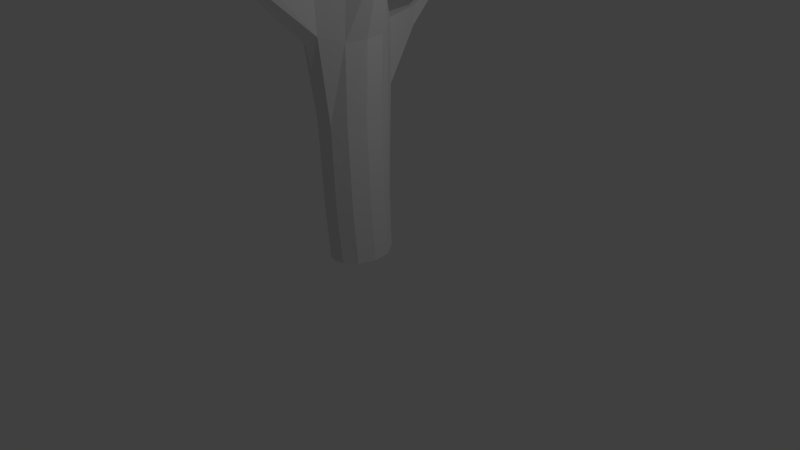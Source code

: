 # Source: TestTree.blend  (saved by Blender 2.71.0; exported with 4.5.12 LTS)
import bpy
from mathutils import Matrix  # noqa: F401  (used for matrix-valued properties, if any)

bpy.ops.wm.read_factory_settings(use_empty=True)
scene = bpy.context.scene
scene.name = 'Scene'

# ---- collections
col_collection_1 = bpy.data.collections.new('Collection 1'); scene.collection.children.link(col_collection_1)

# ---- world
world_world = bpy.data.worlds.new('World'); scene.world = world_world
world_world.color = (0.05088, 0.05088, 0.05088)
world_world.use_sun_shadow = False
world_world.sun_shadow_jitter_overblur = 0.0
world_world.cycles.sampling_method = 'MANUAL'
world_world.cycles.sample_map_resolution = 256

# ---- cameras
cam_camera = bpy.data.cameras.new('Camera')
cam_camera.clip_end = 100.0
cam_camera.lens = 35.0
cam_camera.sensor_width = 32.0
cam_camera.sensor_height = 18.0
cam_camera.ortho_scale = 7.314
cam_camera.dof.focus_distance = 0.0
cam_camera.dof.aperture_fstop = 128.0

# ---- lights
light_lamp = bpy.data.lights.new('Lamp', 'POINT')
light_lamp.transmission_factor = 0.0
light_lamp.cutoff_distance = 30.0
light_lamp.energy = 100.0
light_lamp.shadow_buffer_clip_start = 1.001
light_lamp.shadow_soft_size = 0.1
light_lamp.shadow_maximum_resolution = 0.006
light_lamp.use_absolute_resolution = True
light_lamp.cycles.use_multiple_importance_sampling = False

# ---- meshes
me_0 = bpy.data.meshes.new('0')
me_0.from_pydata([(-0.2358, 0.4398, -0.9885), (-0.3021, 0.5056, -0.2273), (-0.03667, 0.3552, -0.9962), (-0.07627, 0.3697, -0.2618), (0.09783, 0.1646, -0.9992), (0.07179, 0.1528, -0.2728), (0.1269, -0.07641, -0.9997), (0.1035, -0.1009, -0.2749), (0.04328, -0.2944, -0.9998), (0.01569, -0.3242, -0.2758), (-0.1084, -0.4206, -0.9998), (-0.1458, -0.4498, -0.2777), (-0.3448, -0.4179, -0.9995), (-0.3855, -0.4427, -0.2755), (-0.4968, -0.2888, -0.9985), (-0.5521, -0.3098, -0.2672), (-0.5807, -0.0722, -0.998), (-0.6402, -0.0887, -0.2652), (-0.5544, 0.1724, -0.996), (-0.6163, 0.1806, -0.2597), (-0.4283, 0.3716, -0.9885), (-0.5001, 0.4357, -0.2271), (-0.4471, 0.761, 1.017), (-0.144, 0.4285, 0.8595), (0.03103, 0.1588, 0.8284), (0.06706, -0.1051, 0.8222), (-0.02333, -0.3278, 0.8129), (-0.1787, -0.4562, 0.8162), (-0.437, -0.4452, 0.8241), (-0.6386, -0.3009, 0.8589), (-0.7281, -0.0807, 0.8685), (-0.6952, 0.2398, 0.8708), (-0.6298, 0.6968, 1.019), (-0.3889, 0.6157, 3.296), (-0.2362, 0.3501, 3.504), (0.2669, 0.2185, 3.315), (0.3066, 0.03329, 3.314), (-0.0838, -0.1395, 3.484), (-0.2456, -0.3846, 3.468), (-0.4969, -0.4054, 3.451), (-0.6739, -0.2991, 3.43), (-0.7335, -0.08469, 3.443), (-0.5931, 0.313, 3.525), (-0.5447, 0.5816, 3.306), (-0.3907, 0.5621, 2.64), (-0.5912, 0.4953, 2.634), (-0.7174, 0.2225, 2.681), (-0.9154, -0.09739, 2.702), (-0.8429, -0.3126, 2.663), (-0.4889, -0.6008, 2.566), (-0.1907, -0.6052, 2.576), (-0.004832, -0.2815, 2.661), (0.269, 0.001563, 2.824), (0.236, 0.2241, 2.829), (-0.1323, 0.4045, 2.711), (0.8648, 0.2248, 3.636), (0.8729, 0.15, 3.634), (0.866, 0.1451, 3.49), (0.8594, 0.224, 3.492), (-0.4713, 0.7844, 1.851), (-0.6575, 0.7194, 1.853), (-0.7488, 0.2574, 1.854), (-0.9225, -0.09196, 1.992), (-0.8415, -0.305, 1.985), (-0.4695, -0.5833, 1.912), (-0.1845, -0.5799, 1.902), (-0.02601, -0.3131, 1.812), (0.08464, -0.07193, 1.839), (0.04705, 0.1889, 1.843), (-0.1616, 0.4521, 1.83), (-0.7016, 1.414, 1.612), (-0.7715, 1.389, 1.612), (-0.7082, 1.425, 1.86), (-0.7784, 1.401, 1.86), (-0.7947, 1.828, 1.912), (-0.8311, 1.815, 1.912), (-0.7971, 1.835, 2.014), (-0.8335, 1.822, 2.014), (-1.528, -0.2428, 2.813), (-1.505, -0.3384, 2.808), (-1.528, -0.2462, 2.608), (-1.504, -0.3404, 2.606), (-2.118, -0.3403, 3.14), (-2.108, -0.4027, 3.14), (-2.116, -0.3433, 3.055), (-2.107, -0.405, 3.055), (-0.4053, 1.151, 3.695), (-0.3818, 1.073, 3.771), (-0.5182, 1.058, 3.798), (-0.5033, 1.142, 3.718), (-0.368, 0.1593, 4.257), (-0.2603, -0.04073, 4.258), (-0.333, -0.1697, 4.26), (-0.6427, -0.1756, 4.238), (-0.8311, -0.2252, 3.984), (-0.8732, -0.1, 3.985), (-0.6856, 0.04801, 4.243), (-1.216, -0.2695, 4.357), (-1.255, -0.2847, 4.239), (-1.286, -0.2004, 4.239), (-1.25, -0.1685, 4.357), (-0.1157, 0.2028, 4.908), (-0.0519, 0.09242, 4.904), (-0.07625, 0.0135, 4.92), (-0.1802, 0.03748, 4.936), (-0.2114, 0.1577, 4.928), (-0.4787, -1.343, 2.798), (-0.3257, -1.362, 2.801), (-0.4701, -1.325, 2.586), (-0.331, -1.329, 2.596), (-1.621, -0.3279, 4.567), (-1.633, -0.3346, 4.5), (-1.653, -0.2806, 4.5), (-1.642, -0.2705, 4.567), (-0.3248, 1.561, 4.071), (-0.3252, 1.525, 4.108), (-0.3963, 1.521, 4.13), (-0.3861, 1.56, 4.091), (-0.6337, -1.781, 3.05), (-0.5502, -1.836, 3.061), (-0.6496, -1.773, 2.958), (-0.5907, -1.826, 2.943), (0.112, 0.1204, 5.441), (0.1498, 0.05948, 5.437), (0.1413, 0.01189, 5.45), (0.09134, 0.03015, 5.467), (0.07218, 0.09741, 5.46), (1.333, 0.1079, 3.866), (1.328, 0.07921, 3.86), (1.33, 0.08303, 3.81), (1.335, 0.1121, 3.815), (1.748, -0.07333, 3.85), (1.742, -0.08469, 3.846), (1.745, -0.08084, 3.825), (1.751, -0.0694, 3.829), (-0.2266, -0.4416, -0.9997), (-0.2655, -0.4629, -0.2769), (-0.3068, -0.4738, 0.8035), (-0.375, -0.415, 3.465), (-0.35, -0.6485, 2.67), (-0.3203, -0.6439, 1.787), (-0.4429, -0.1842, 4.255), (-0.1269, 0.01112, 4.93), (-0.4176, -1.354, 2.852), (-0.4047, -1.348, 2.512), (-0.5908, -1.824, 3.102), (-0.6398, -1.83, 2.943), (0.1176, 0.01092, 5.46)], [], [(0, 1, 3, 2), (2, 3, 5, 4), (4, 5, 7, 6), (6, 7, 9, 8), (8, 9, 11, 10), (135, 136, 13, 12), (12, 13, 15, 14), (14, 15, 17, 16), (16, 17, 19, 18), (18, 19, 21, 20), (20, 21, 1, 0), (1, 21, 32, 22), (21, 19, 31, 32), (19, 17, 30, 31), (17, 15, 29, 30), (15, 13, 28, 29), (136, 11, 27, 137), (11, 9, 26, 27), (9, 7, 25, 26), (7, 5, 24, 25), (5, 3, 23, 24), (3, 1, 22, 23), (44, 45, 43, 33), (45, 46, 42, 43), (46, 47, 41, 42), (47, 48, 40, 41), (48, 49, 39, 40), (139, 50, 38, 138), (50, 51, 37, 38), (51, 52, 36, 37), (52, 53, 58, 57), (53, 54, 34, 35), (54, 44, 33, 34), (59, 60, 45, 44), (60, 61, 46, 45), (61, 62, 47, 46), (62, 63, 81, 80), (63, 64, 49, 48), (140, 65, 109, 144), (65, 66, 51, 50), (66, 67, 52, 51), (67, 68, 53, 52), (68, 69, 54, 53), (69, 59, 44, 54), (57, 58, 130, 129), (53, 35, 55, 58), (36, 52, 57, 56), (35, 36, 56, 55), (60, 59, 72, 73), (32, 31, 61, 60), (31, 30, 62, 61), (30, 29, 63, 62), (29, 28, 64, 63), (137, 27, 65, 140), (27, 26, 66, 65), (26, 25, 67, 66), (25, 24, 68, 67), (24, 23, 69, 68), (23, 22, 59, 69), (73, 72, 76, 77), (32, 60, 73, 71), (59, 22, 70, 72), (22, 32, 71, 70), (74, 75, 77, 76), (71, 73, 77, 75), (72, 70, 74, 76), (70, 71, 75, 74), (80, 81, 85, 84), (63, 48, 79, 81), (47, 62, 80, 78), (48, 47, 78, 79), (84, 85, 83, 82), (81, 79, 83, 85), (78, 80, 84, 82), (79, 78, 82, 83), (34, 37, 36, 35), (42, 34, 87, 88), (88, 87, 115, 116), (33, 43, 89, 86), (43, 42, 88, 89), (34, 33, 86, 87), (34, 42, 96, 90), (37, 34, 90, 91), (42, 41, 95, 96), (41, 40, 94, 95), (40, 39, 93, 94), (138, 38, 92, 141), (38, 37, 91, 92), (93, 96, 100, 97), (97, 100, 113, 110), (96, 95, 99, 100), (95, 94, 98, 99), (94, 93, 97, 98), (96, 93, 104, 105), (105, 104, 125, 126), (90, 96, 105, 101), (91, 90, 101, 102), (141, 92, 103, 142), (92, 91, 102, 103), (144, 109, 121, 146), (65, 50, 107, 109), (49, 64, 108, 106), (139, 49, 106, 143), (110, 113, 112, 111), (100, 99, 112, 113), (99, 98, 111, 112), (98, 97, 110, 111), (114, 117, 116, 115), (86, 89, 117, 114), (89, 88, 116, 117), (87, 86, 114, 115), (121, 119, 145, 146), (109, 107, 119, 121), (106, 108, 120, 118), (143, 106, 118, 145), (123, 122, 126, 125, 147, 124), (101, 105, 126, 122), (102, 101, 122, 123), (142, 103, 124, 147), (103, 102, 123, 124), (129, 130, 134, 133), (58, 55, 127, 130), (56, 57, 129, 128), (55, 56, 128, 127), (133, 134, 131, 132), (130, 127, 131, 134), (128, 129, 133, 132), (127, 128, 132, 131), (10, 11, 136, 135), (13, 136, 137, 28), (49, 139, 138, 39), (64, 140, 144, 108), (28, 137, 140, 64), (39, 138, 141, 93), (93, 141, 142, 104), (108, 144, 146, 120), (50, 139, 143, 107), (118, 120, 146, 145), (107, 143, 145, 119), (104, 142, 147, 125)])
_uv = me_0.uv_layers.new(name='UVMap')
_uv.uv.foreach_set('vector', [0.1148, 0.0167, 0.1424, 0.1108, 0.1081, 0.1113, 0.08788, 0.02013, 0.08788, 0.02013, 0.1081, 0.1113, 0.07473, 0.1151, 0.05896, 0.0246, 0.05896, 0.0246, 0.07473, 0.1151, 0.04271, 0.1203, 0.029, 0.03006, 0.029, 0.03006, 0.04271, 0.1203, 0.01291, 0.1257, 0.0002255, 0.03566, 0.4802, 0.0002256, 0.4797, 0.09075, 0.4542, 0.0916, 0.4556, 0.001462, 0.4406, 0.002116, 0.4392, 0.09226, 0.4241, 0.09289, 0.4256, 0.002617, 0.4256, 0.002617, 0.4241, 0.09289, 0.3977, 0.0942, 0.4007, 0.002893, 0.4007, 0.002893, 0.3977, 0.0942, 0.3681, 0.09369, 0.3717, 0.002073, 0.3717, 0.002073, 0.3681, 0.09369, 0.3345, 0.0922, 0.341, 0.0002255, 0.1671, 0.0002255, 0.2003, 0.08668, 0.1687, 0.104, 0.1395, 0.01073, 0.1395, 0.01073, 0.1687, 0.104, 0.1424, 0.1108, 0.1148, 0.0167, 0.1424, 0.1108, 0.1687, 0.104, 0.2133, 0.255, 0.1912, 0.2603, 0.1687, 0.104, 0.2003, 0.08668, 0.258, 0.2184, 0.2133, 0.255, 0.3345, 0.0922, 0.3681, 0.09369, 0.3597, 0.2365, 0.3192, 0.2329, 0.3681, 0.09369, 0.3977, 0.0942, 0.3898, 0.2365, 0.3597, 0.2365, 0.3977, 0.0942, 0.4241, 0.09289, 0.4211, 0.2322, 0.3898, 0.2365, 0.4392, 0.09226, 0.4542, 0.0916, 0.4551, 0.2299, 0.4383, 0.2292, 0.4542, 0.0916, 0.4797, 0.09075, 0.4804, 0.2273, 0.4551, 0.2299, 0.01291, 0.1257, 0.04271, 0.1203, 0.06439, 0.2572, 0.03436, 0.2614, 0.04271, 0.1203, 0.07473, 0.1151, 0.09719, 0.2524, 0.06439, 0.2572, 0.07473, 0.1151, 0.1081, 0.1113, 0.1366, 0.2497, 0.09719, 0.2524, 0.1081, 0.1113, 0.1424, 0.1108, 0.1912, 0.2603, 0.1366, 0.2497, 0.2305, 0.45, 0.259, 0.4447, 0.2616, 0.5366, 0.2413, 0.538, 0.259, 0.4447, 0.3001, 0.4464, 0.3016, 0.5599, 0.2616, 0.5366, 0.3038, 0.4566, 0.3485, 0.4545, 0.3579, 0.5502, 0.3026, 0.5623, 0.3485, 0.4545, 0.374, 0.4493, 0.3888, 0.5468, 0.3579, 0.5502, 0.374, 0.4493, 0.4238, 0.4387, 0.4162, 0.5479, 0.3888, 0.5468, 0.4398, 0.4517, 0.459, 0.441, 0.4493, 0.551, 0.4323, 0.5495, 0.459, 0.441, 0.5019, 0.4569, 0.4847, 0.5617, 0.4493, 0.551, 0.08102, 0.4915, 0.1279, 0.4956, 0.1464, 0.5307, 0.1306, 0.5745, 0.00861, 0.8614, 0.0002255, 0.8545, 0.06303, 0.8655, 0.0646, 0.8603, 0.1514, 0.4894, 0.194, 0.4669, 0.2036, 0.5686, 0.1602, 0.5302, 0.194, 0.4669, 0.2305, 0.45, 0.2413, 0.538, 0.2036, 0.5686, 0.2145, 0.3493, 0.2362, 0.3448, 0.259, 0.4447, 0.2305, 0.45, 0.2362, 0.3448, 0.2924, 0.3367, 0.3001, 0.4464, 0.259, 0.4447, 0.3021, 0.3542, 0.3468, 0.3741, 0.3485, 0.4545, 0.3038, 0.4566, 0.6166, 0.3635, 0.638, 0.3327, 0.5971, 0.4523, 0.6145, 0.4589, 0.3731, 0.3736, 0.4255, 0.3645, 0.4238, 0.4387, 0.374, 0.4493, 0.7203, 0.3327, 0.7315, 0.3687, 0.6749, 0.5144, 0.6835, 0.5111, 0.4609, 0.3624, 0.4978, 0.3496, 0.5019, 0.4569, 0.459, 0.441, 0.05857, 0.3852, 0.09238, 0.3827, 0.1279, 0.4956, 0.08102, 0.4915, 0.09238, 0.3827, 0.1246, 0.3758, 0.1514, 0.4894, 0.1279, 0.4956, 0.1246, 0.3758, 0.1642, 0.3625, 0.194, 0.4669, 0.1514, 0.4894, 0.1642, 0.3625, 0.2145, 0.3493, 0.2305, 0.45, 0.194, 0.4669, 0.0646, 0.8603, 0.06303, 0.8655, 0.1818, 0.8807, 0.1859, 0.8743, 0.0002255, 0.8545, 0.03326, 0.8545, 0.07363, 0.8636, 0.06303, 0.8655, 0.03559, 0.8624, 0.00861, 0.8614, 0.0646, 0.8603, 0.07576, 0.8655, 0.03326, 0.8545, 0.03559, 0.8624, 0.07576, 0.8655, 0.07363, 0.8636, 0.7462, 0.7585, 0.7462, 0.8027, 0.7973, 0.806, 0.7955, 0.7955, 0.2133, 0.255, 0.258, 0.2184, 0.2924, 0.3367, 0.2362, 0.3448, 0.3192, 0.2329, 0.3597, 0.2365, 0.3468, 0.3741, 0.3021, 0.3542, 0.3597, 0.2365, 0.3898, 0.2365, 0.3731, 0.3736, 0.3468, 0.3741, 0.3898, 0.2365, 0.4211, 0.2322, 0.4255, 0.3645, 0.3731, 0.3736, 0.4383, 0.2292, 0.4551, 0.2299, 0.4609, 0.3624, 0.443, 0.3484, 0.4551, 0.2299, 0.4804, 0.2273, 0.4978, 0.3496, 0.4609, 0.3624, 0.03436, 0.2614, 0.06439, 0.2572, 0.09238, 0.3827, 0.05857, 0.3852, 0.06439, 0.2572, 0.09719, 0.2524, 0.1246, 0.3758, 0.09238, 0.3827, 0.09719, 0.2524, 0.1366, 0.2497, 0.1642, 0.3625, 0.1246, 0.3758, 0.1366, 0.2497, 0.1912, 0.2603, 0.2145, 0.3493, 0.1642, 0.3625, 0.7955, 0.7955, 0.7973, 0.806, 0.9998, 0.8413, 0.9822, 0.8266, 0.6384, 0.7677, 0.7462, 0.7585, 0.7955, 0.7955, 0.7641, 0.8071, 0.7462, 0.8027, 0.6724, 0.7852, 0.7709, 0.784, 0.7973, 0.806, 0.6724, 0.7852, 0.6384, 0.7677, 0.7641, 0.8071, 0.7709, 0.784, 0.9506, 0.8252, 0.9441, 0.8302, 0.9822, 0.8266, 0.9998, 0.8413, 0.7641, 0.8071, 0.7955, 0.7955, 0.9822, 0.8266, 0.9441, 0.8302, 0.7973, 0.806, 0.7709, 0.784, 0.9506, 0.8252, 0.9998, 0.8413, 0.7709, 0.784, 0.7641, 0.8071, 0.9441, 0.8302, 0.9506, 0.8252, 0.6145, 0.4589, 0.5971, 0.4523, 0.5221, 0.7878, 0.5169, 0.7928, 0.638, 0.3327, 0.638, 0.4234, 0.5996, 0.4831, 0.5971, 0.4523, 0.6027, 0.4291, 0.6166, 0.3635, 0.6145, 0.4589, 0.5945, 0.4857, 0.638, 0.4234, 0.6027, 0.4291, 0.5945, 0.4857, 0.5996, 0.4831, 0.5169, 0.7928, 0.5221, 0.7878, 0.5207, 0.8175, 0.5073, 0.8319, 0.5971, 0.4523, 0.5996, 0.4831, 0.5207, 0.8175, 0.5221, 0.7878, 0.5945, 0.4857, 0.6145, 0.4589, 0.5169, 0.7928, 0.5073, 0.8319, 0.5996, 0.4831, 0.5945, 0.4857, 0.5073, 0.8319, 0.5207, 0.8175, 0.2036, 0.5686, 0.1306, 0.5745, 0.1464, 0.5307, 0.1602, 0.5302, 0.5073, 0.0002257, 0.5528, 0.0002255, 0.6417, 0.0982, 0.634, 0.09884, 0.634, 0.09884, 0.6417, 0.0982, 0.9323, 0.3112, 0.9148, 0.3118, 0.5786, 0.03158, 0.5475, 0.04567, 0.6431, 0.1045, 0.6479, 0.1026, 0.5475, 0.04567, 0.5073, 0.0002257, 0.634, 0.09884, 0.6431, 0.1045, 0.5528, 0.0002255, 0.5786, 0.03158, 0.6479, 0.1026, 0.6417, 0.0982, 0.2036, 0.5686, 0.2482, 0.5811, 0.2476, 0.6872, 0.1984, 0.6849, 0.1306, 0.5745, 0.2036, 0.5686, 0.1984, 0.6849, 0.1648, 0.6834, 0.3026, 0.5623, 0.3579, 0.5502, 0.3593, 0.6241, 0.3279, 0.6542, 0.3579, 0.5502, 0.3888, 0.5468, 0.3755, 0.623, 0.3593, 0.6241, 0.3888, 0.5468, 0.4162, 0.5479, 0.4005, 0.6552, 0.3755, 0.623, 0.4323, 0.5495, 0.4493, 0.551, 0.4407, 0.659, 0.4261, 0.6576, 0.4493, 0.551, 0.4847, 0.5617, 0.4602, 0.6618, 0.4407, 0.659, 0.8685, 0.3327, 0.8722, 0.3994, 0.8146, 0.3721, 0.8126, 0.3729, 0.8126, 0.3729, 0.8146, 0.3721, 0.8135, 0.3734, 0.8136, 0.3734, 0.8722, 0.3994, 0.732, 0.3994, 0.8138, 0.3731, 0.8146, 0.3721, 0.732, 0.3994, 0.734, 0.3431, 0.8133, 0.3735, 0.8138, 0.3731, 0.734, 0.3431, 0.8685, 0.3327, 0.8126, 0.3729, 0.8133, 0.3735, 0.3776, 0.673, 0.4005, 0.6552, 0.4571, 0.7573, 0.4416, 0.7642, 0.4416, 0.7642, 0.4571, 0.7573, 0.494, 0.8298, 0.4851, 0.8321, 0.1984, 0.6849, 0.2476, 0.6872, 0.1792, 0.7834, 0.1662, 0.7804, 0.1648, 0.6834, 0.1984, 0.6849, 0.1662, 0.7804, 0.1486, 0.7777, 0.4261, 0.6576, 0.4407, 0.659, 0.4722, 0.7548, 0.4653, 0.756, 0.4407, 0.659, 0.4602, 0.6618, 0.4832, 0.7514, 0.4722, 0.7548, 0.6835, 0.5111, 0.6749, 0.5144, 0.6427, 0.7042, 0.6477, 0.7071, 0.7315, 0.3687, 0.7315, 0.4664, 0.6795, 0.5435, 0.6749, 0.5144, 0.6603, 0.4561, 0.6948, 0.3671, 0.6944, 0.5222, 0.677, 0.548, 0.6922, 0.4787, 0.6603, 0.4561, 0.677, 0.548, 0.6779, 0.5524, 0.8136, 0.3734, 0.8135, 0.3734, 0.8134, 0.3733, 0.8134, 0.3732, 0.8146, 0.3721, 0.8138, 0.3731, 0.8134, 0.3733, 0.8135, 0.3734, 0.8138, 0.3731, 0.8133, 0.3735, 0.8134, 0.3732, 0.8134, 0.3733, 0.8133, 0.3735, 0.8126, 0.3729, 0.8136, 0.3734, 0.8134, 0.3732, 0.9473, 0.3323, 0.9255, 0.3221, 0.9148, 0.3118, 0.9323, 0.3112, 0.6479, 0.1026, 0.6431, 0.1045, 0.9255, 0.3221, 0.9473, 0.3323, 0.6431, 0.1045, 0.634, 0.09884, 0.9148, 0.3118, 0.9255, 0.3221, 0.6417, 0.0982, 0.6479, 0.1026, 0.9473, 0.3323, 0.9323, 0.3112, 0.6427, 0.7042, 0.6496, 0.7361, 0.6384, 0.7581, 0.6477, 0.7071, 0.6749, 0.5144, 0.6795, 0.5435, 0.6496, 0.7361, 0.6427, 0.7042, 0.677, 0.548, 0.6944, 0.5222, 0.6504, 0.7032, 0.6393, 0.7272, 0.6779, 0.5524, 0.677, 0.548, 0.6393, 0.7272, 0.6384, 0.7581, 0.131, 0.8446, 0.1399, 0.8417, 0.1441, 0.8471, 0.1362, 0.854, 0.1312, 0.854, 0.1282, 0.8516, 0.1662, 0.7804, 0.1792, 0.7834, 0.1441, 0.8471, 0.1399, 0.8417, 0.1486, 0.7777, 0.1662, 0.7804, 0.1399, 0.8417, 0.131, 0.8446, 0.4653, 0.756, 0.4722, 0.7548, 0.5013, 0.8273, 0.4982, 0.8286, 0.4722, 0.7548, 0.4832, 0.7514, 0.5068, 0.8238, 0.5013, 0.8273, 0.1859, 0.8743, 0.1818, 0.8807, 0.6517, 0.9349, 0.6479, 0.9301, 0.06303, 0.8655, 0.07363, 0.8636, 0.186, 0.8748, 0.1818, 0.8807, 0.07576, 0.8655, 0.0646, 0.8603, 0.1859, 0.8743, 0.1886, 0.8816, 0.07363, 0.8636, 0.07576, 0.8655, 0.1886, 0.8816, 0.186, 0.8748, 0.6479, 0.9301, 0.6517, 0.9349, 0.6445, 0.9325, 0.6431, 0.9335, 0.1818, 0.8807, 0.186, 0.8748, 0.6445, 0.9325, 0.6517, 0.9349, 0.1886, 0.8816, 0.1859, 0.8743, 0.6479, 0.9301, 0.6431, 0.9335, 0.186, 0.8748, 0.1886, 0.8816, 0.6431, 0.9335, 0.6445, 0.9325, 0.4556, 0.001462, 0.4542, 0.0916, 0.4392, 0.09226, 0.4406, 0.002116, 0.4241, 0.09289, 0.4392, 0.09226, 0.4383, 0.2292, 0.4211, 0.2322, 0.4238, 0.4387, 0.4398, 0.4517, 0.4323, 0.5495, 0.4162, 0.5479, 0.6948, 0.3671, 0.7203, 0.3327, 0.6835, 0.5111, 0.6944, 0.5222, 0.4211, 0.2322, 0.4383, 0.2292, 0.443, 0.3484, 0.4255, 0.3645, 0.4162, 0.5479, 0.4323, 0.5495, 0.4261, 0.6576, 0.4005, 0.6552, 0.4005, 0.6552, 0.4261, 0.6576, 0.4653, 0.756, 0.4571, 0.7573, 0.6944, 0.5222, 0.6835, 0.5111, 0.6477, 0.7071, 0.6504, 0.7032, 0.7315, 0.4664, 0.6922, 0.4787, 0.6779, 0.5524, 0.6795, 0.5435, 0.6393, 0.7272, 0.6504, 0.7032, 0.6477, 0.7071, 0.6384, 0.7581, 0.6795, 0.5435, 0.6779, 0.5524, 0.6384, 0.7581, 0.6496, 0.7361, 0.4571, 0.7573, 0.4653, 0.756, 0.4982, 0.8286, 0.494, 0.8298])
me_0.use_remesh_preserve_volume = False
me_0.use_remesh_preserve_attributes = False
me_0.use_mirror_vertex_groups = False
me_0.update()

# ---- objects
ob_0 = bpy.data.objects.new('0', me_0)
ob_lamp = bpy.data.objects.new('Lamp', light_lamp)
ob_camera = bpy.data.objects.new('Camera', cam_camera)

# ---- transforms, parenting, visibility, modifiers, constraints
ob_0.location = (-0.00289, -0.0009744, 0.9853)
ob_0.lineart.crease_threshold = 0.0
ob_lamp.location = (4.076, 1.005, 5.904)
ob_lamp.rotation_euler = (0.6503, 0.05522, 1.866)
ob_lamp.lock_rotations_4d = False
ob_lamp.empty_display_type = 'ARROWS'
ob_lamp.color = (0.0, 0.0, 0.0, 0.0)
ob_lamp.lineart.crease_threshold = 0.0
ob_camera.location = (7.481, -6.508, 5.344)
ob_camera.rotation_euler = (1.109, 0.01082, 0.8149)
ob_camera.lock_rotations_4d = False
ob_camera.empty_display_type = 'ARROWS'
ob_camera.color = (0.0, 0.0, 0.0, 0.0)
ob_camera.display_type = 'WIRE'
ob_camera.lineart.crease_threshold = 0.0

# ---- collection membership
col_collection_1.objects.link(ob_0)
col_collection_1.objects.link(ob_lamp)
col_collection_1.objects.link(ob_camera)

# ---- scene / render settings (as saved in the file)
scene.camera = ob_camera
scene.frame_start = 1; scene.frame_end = 250; scene.frame_set(1)
scene.render.engine = 'BLENDER_EEVEE_NEXT'
scene.render.resolution_percentage = 50
scene.render.dither_intensity = 0.0
scene.cycles.use_denoising = False
scene.cycles.samples = 10
scene.cycles.sampling_pattern = 'TABULATED_SOBOL'
scene.cycles.light_sampling_threshold = 0.0
scene.cycles.use_adaptive_sampling = False
scene.cycles.use_light_tree = False
scene.cycles.blur_glossy = 0.0
scene.cycles.volume_bounces = 1
scene.cycles.pixel_filter_type = 'GAUSSIAN'
scene.cycles.sample_clamp_indirect = 0.0
scene.view_settings.view_transform = 'Standard'
bpy.context.view_layer.update()
